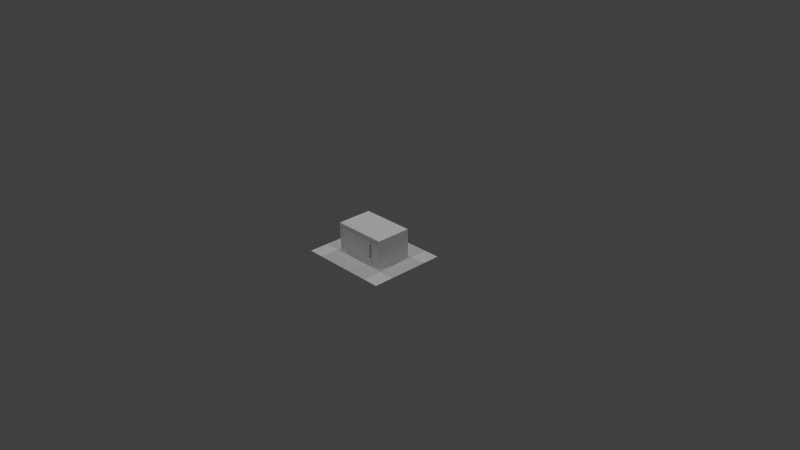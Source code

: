 # Source: microondas.blend  (saved by Blender 2.70.0; exported with 4.5.12 LTS)
import bpy
from mathutils import Matrix  # noqa: F401  (used for matrix-valued properties, if any)

bpy.ops.wm.read_factory_settings(use_empty=True)
scene = bpy.context.scene
scene.name = 'Scene'

# ---- collections
col_collection_1 = bpy.data.collections.new('Collection 1'); scene.collection.children.link(col_collection_1)

# ---- materials (node trees are filled in below, after node groups)
mat_diffuse_003 = bpy.data.materials.new('DIFFUSE.003')
mat_diffuse_003.alpha_threshold = 0.0
mat_diffuse_003.use_transparent_shadow = False
mat_diffuse_003.specular_color = (0.1, 0.1, 0.1)
mat_diffuse_003.roughness = 0.5
mat_diffuse_003.line_color = (0.0, 0.0, 0.0, 1.0)
mat_diffuse_002 = bpy.data.materials.new('DIFFUSE.002')
mat_diffuse_002.alpha_threshold = 0.0
mat_diffuse_002.use_transparent_shadow = False
mat_diffuse_002.specular_color = (0.1, 0.1, 0.1)
mat_diffuse_002.roughness = 0.5
mat_diffuse_002.line_color = (0.0, 0.0, 0.0, 1.0)
mat_diffuse_001 = bpy.data.materials.new('DIFFUSE.001')
mat_diffuse_001.alpha_threshold = 0.0
mat_diffuse_001.use_transparent_shadow = False
mat_diffuse_001.specular_color = (0.1, 0.1, 0.1)
mat_diffuse_001.roughness = 0.5
mat_diffuse_001.line_color = (0.0, 0.0, 0.0, 1.0)
mat_diffuse = bpy.data.materials.new('DIFFUSE')
mat_diffuse.alpha_threshold = 0.0
mat_diffuse.use_transparent_shadow = False
mat_diffuse.specular_color = (0.1, 0.1, 0.1)
mat_diffuse.roughness = 0.5
mat_diffuse.line_color = (0.0, 0.0, 0.0, 1.0)

# ---- material node trees

# ---- world
world_world = bpy.data.worlds.new('World'); scene.world = world_world
world_world.color = (0.05088, 0.05088, 0.05088)
world_world.use_sun_shadow = False
world_world.sun_shadow_jitter_overblur = 0.0
world_world.cycles.sampling_method = 'NONE'
world_world.cycles.sample_map_resolution = 256
world_world.light_settings.ao_factor = 1.75

# ---- cameras
cam_camera = bpy.data.cameras.new('Camera')
cam_camera.clip_end = 100.0
cam_camera.lens = 35.0
cam_camera.sensor_width = 32.0
cam_camera.sensor_height = 18.0
cam_camera.ortho_scale = 7.314
cam_camera.dof.focus_distance = 0.0
cam_camera.dof.aperture_fstop = 128.0

# ---- lights
light_lamp_003 = bpy.data.lights.new('Lamp.003', 'POINT')
light_lamp_003.transmission_factor = 0.0
light_lamp_003.cutoff_distance = 30.0
light_lamp_003.energy = 100.0
light_lamp_003.shadow_buffer_clip_start = 1.001
light_lamp_003.shadow_soft_size = 0.1
light_lamp_003.shadow_maximum_resolution = 0.006
light_lamp_003.use_absolute_resolution = True
light_lamp_003.cycles.use_multiple_importance_sampling = False
light_lamp_002 = bpy.data.lights.new('Lamp.002', 'POINT')
light_lamp_002.transmission_factor = 0.0
light_lamp_002.cutoff_distance = 30.0
light_lamp_002.energy = 100.0
light_lamp_002.shadow_buffer_clip_start = 1.001
light_lamp_002.shadow_soft_size = 0.1
light_lamp_002.shadow_maximum_resolution = 0.006
light_lamp_002.use_absolute_resolution = True
light_lamp_002.cycles.use_multiple_importance_sampling = False
light_lamp_001 = bpy.data.lights.new('Lamp.001', 'POINT')
light_lamp_001.transmission_factor = 0.0
light_lamp_001.cutoff_distance = 30.0
light_lamp_001.energy = 100.0
light_lamp_001.shadow_buffer_clip_start = 1.001
light_lamp_001.shadow_soft_size = 0.1
light_lamp_001.shadow_maximum_resolution = 0.006
light_lamp_001.use_absolute_resolution = True
light_lamp_001.cycles.use_multiple_importance_sampling = False
light_lamp = bpy.data.lights.new('Lamp', 'POINT')
light_lamp.transmission_factor = 0.0
light_lamp.cutoff_distance = 30.0
light_lamp.energy = 100.0
light_lamp.shadow_buffer_clip_start = 1.001
light_lamp.shadow_soft_size = 0.1
light_lamp.shadow_maximum_resolution = 0.006
light_lamp.use_absolute_resolution = True
light_lamp.cycles.use_multiple_importance_sampling = False

# ---- meshes
me_s4studio_mesh_3 = bpy.data.meshes.new('s4studio_mesh_3')
me_s4studio_mesh_3.from_pydata([], [], [])
_uv = me_s4studio_mesh_3.uv_layers.new(name='uv_0')
_uv.uv.foreach_set('vector', [])
me_s4studio_mesh_3.materials.append(mat_diffuse_003)
me_s4studio_mesh_3.use_remesh_preserve_volume = False
me_s4studio_mesh_3.use_remesh_preserve_attributes = False
me_s4studio_mesh_3.use_mirror_vertex_groups = False
me_s4studio_mesh_3.update()
me_s4studio_mesh_2 = bpy.data.meshes.new('s4studio_mesh_2')
me_s4studio_mesh_2.from_pydata([(-0.3029, -0.2112, 0.3139), (0.1311, -0.2112, 0.3139), (0.1311, -0.2112, 0.09192), (-0.3029, -0.2112, 0.09192), (-0.3029, -0.1989, 0.09192), (0.1311, -0.1989, 0.09192), (0.1311, -0.1989, 0.3139), (-0.3029, -0.1989, 0.3139)], [], [(1, 0, 3), (1, 3, 2), (5, 4, 7), (5, 7, 6)])
me_s4studio_mesh_2.polygons.foreach_set('use_smooth', [True] * 4)
_uv = me_s4studio_mesh_2.uv_layers.new(name='uv_0')
_uv.uv.foreach_set('vector', [0.9168, 0.1901, 0.7064, 0.1901, 0.7064, 0.08244, 0.9168, 0.1901, 0.7064, 0.08244, 0.9168, 0.08244, 0.9168, 0.08244, 0.7064, 0.08244, 0.7064, 0.1901, 0.9168, 0.08244, 0.7064, 0.1901, 0.9168, 0.1901])
_uv.active_render = True
_uv = me_s4studio_mesh_2.uv_layers.new(name='uv_1')
_uv.uv.foreach_set('vector', [0.9168, 0.1901, 0.7064, 0.1901, 0.7064, 0.08244, 0.9168, 0.1901, 0.7064, 0.08244, 0.9168, 0.08244, 0.9168, 0.08244, 0.7064, 0.08244, 0.7064, 0.1901, 0.9168, 0.08244, 0.7064, 0.1901, 0.9168, 0.1901])
me_s4studio_mesh_2.materials.append(mat_diffuse_002)
me_s4studio_mesh_2.use_remesh_preserve_volume = False
me_s4studio_mesh_2.use_remesh_preserve_attributes = False
me_s4studio_mesh_2.use_mirror_vertex_groups = False
me_s4studio_mesh_2.update()
me_s4studio_mesh_1 = bpy.data.meshes.new('s4studio_mesh_1')
me_s4studio_mesh_1.from_pydata([(0.1586, -0.2186, 0.3124), (0.1913, -0.2197, 0.06638), (0.1913, -0.2398, 0.2894), (0.1913, -0.2325, 0.2865), (0.1586, -0.2112, 0.06638), (0.1586, -0.2197, 0.06638), (0.1913, -0.2398, 0.2894), (-0.3481, -0.2332, 0.3639), (-0.3029, -0.2112, 0.09192), (-0.3481, -0.2332, 0.0419), (-0.3481, -0.2332, 0.0419), (-0.3481, -0.2112, 0.0419), (0.2156, -0.2332, 0.3639), (-0.3481, -0.2112, 0.3639), (0.2156, -0.2332, 0.4035), (0.2156, -0.2332, 0.00235), (0.2156, -0.2112, 0.0419), (0.2156, -0.2332, 0.0419), (0.2156, -0.2112, 0.3639), (0.2156, -0.2332, 0.3639), (-0.3481, -0.2112, 0.3639), (-0.3481, -0.2332, 0.3639), (0.2156, -0.2332, 0.3639), (0.2156, -0.2332, 0.4035), (-0.3481, -0.2332, 0.3639), (-0.3711, -0.2332, 0.4035), (-0.3711, -0.2332, 0.4035), (0.2156, -0.2332, 0.4035), (-0.3711, -0.1989, 0.4035), (0.2156, -0.1989, 0.4035), (-0.3711, -0.1989, 0.00235), (0.2156, -0.1989, 0.00235), (-0.3711, -0.2332, 0.00235), (0.2156, -0.2332, 0.00235), (0.2156, -0.2332, 0.0419), (0.2156, -0.2112, 0.0419), (-0.3481, -0.2332, 0.0419), (-0.3481, -0.2112, 0.0419), (-0.3711, -0.1989, 0.4035), (-0.3711, -0.1989, 0.00235), (-0.3029, -0.1989, 0.3139), (-0.3711, -0.2332, 0.00235), (-0.3711, -0.2332, 0.4035), (-0.3711, -0.1989, 0.4035), (0.1311, -0.2112, 0.09192), (0.1311, -0.1989, 0.3139), (0.1913, -0.2112, 0.06638), (0.1913, -0.2112, 0.06638), (0.1913, -0.2197, 0.06638), (0.1913, -0.2186, 0.102), (0.1913, -0.2112, 0.1049), (0.1586, -0.2398, 0.2894), (0.1913, -0.2398, 0.125), (0.1586, -0.2112, 0.3095), (0.1586, -0.2112, 0.06638), (-0.3029, -0.1989, 0.09192), (0.1586, -0.2398, 0.125), (0.1586, -0.2325, 0.2865), (0.1913, -0.2197, 0.06638), (0.1586, -0.2197, 0.06638), (0.1586, -0.2325, 0.1279), (0.1913, -0.2325, 0.1279), (0.1586, -0.2112, 0.1049), (0.1586, -0.2197, 0.3463), (0.1586, -0.2186, 0.102), (0.1586, -0.2186, 0.3124), (0.1311, -0.1989, 0.09192), (0.1586, -0.2398, 0.125), (0.1913, -0.2398, 0.2894), (0.1586, -0.2186, 0.102), (0.2156, -0.2112, 0.3639), (0.2156, -0.2112, 0.0419), (-0.3711, -0.2332, 0.00235), (0.1586, -0.2197, 0.3463), (-0.3029, -0.1989, 0.09192), (0.1586, -0.2112, 0.3463), (0.1913, -0.2197, 0.3463), (0.1913, -0.2112, 0.3463), (-0.3029, -0.2112, 0.3139), (0.1586, -0.2112, 0.3463), (-0.3029, -0.1989, 0.3139), (0.1311, -0.2112, 0.3139), (-0.3029, -0.1989, 0.3139), (-0.3029, -0.2112, 0.09192), (-0.3029, -0.2112, 0.3139), (0.1311, -0.1989, 0.3139), (0.1311, -0.2112, 0.09192), (0.1311, -0.1989, 0.3139), (0.1311, -0.1989, 0.09192), (0.1913, -0.2197, 0.3463), (0.1913, -0.2112, 0.3095), (0.1913, -0.2112, 0.3463), (0.1586, -0.2398, 0.125), (0.1586, -0.2186, 0.3124), (0.1913, -0.2197, 0.3463), (0.1311, -0.2112, 0.3139), (0.1913, -0.2186, 0.3124), (0.1913, -0.2186, 0.3124), (0.1586, -0.2398, 0.2894), (0.1586, -0.2197, 0.3463), (0.1913, -0.2186, 0.102), (0.1586, -0.2197, 0.06638), (0.1586, -0.2398, 0.2894), (0.1913, -0.2398, 0.125), (0.1913, -0.2186, 0.102), (0.1913, -0.2398, 0.125), (0.1586, -0.2186, 0.102), (0.2156, -0.1989, 0.4035), (0.2156, -0.2112, 0.3639), (0.2156, -0.1989, 0.00235), (0.1311, -0.2112, 0.09192), (0.1311, -0.2112, 0.3139), (-0.3481, -0.2112, 0.3639), (-0.3029, -0.2112, 0.3139), (-0.3029, -0.2112, 0.09192), (0.2156, -0.1989, 0.00235), (0.2156, -0.1989, 0.4035), (-0.3481, -0.2112, 0.0419), (0.2156, -0.2332, 0.00235), (0.1311, -0.1989, 0.09192), (-0.3711, -0.1989, 0.00235), (-0.3029, -0.1989, 0.09192), (0.2156, -0.2332, 0.0419), (0.1913, -0.2186, 0.3124), (-0.2714, 0.1913, 0.03043), (0.1219, 0.1913, 0.03043), (0.1219, -0.1716, 0.03043), (-0.2714, -0.1716, 0.03043), (-0.3233, 0.2042, 0.3633), (-0.3073, -0.1957, 0.3733), (0.1562, -0.1957, 0.3733), (0.1562, 0.2042, 0.02835), (0.181, 0.2042, 0.04346), (0.181, -0.1957, 0.04346), (0.1716, 0.2042, 0.03229), (0.1562, 0.2126, 0.04346), (0.181, 0.2042, 0.04346), (0.181, 0.2042, 0.3483), (-0.3322, 0.2042, 0.3483), (-0.3322, -0.1957, 0.3483), (0.1716, 0.2042, 0.03229), (-0.3322, 0.2042, 0.04346), (0.181, -0.1957, 0.3483), (0.181, 0.2042, 0.3483), (0.1721, 0.2042, 0.3633), (-0.3227, 0.2042, 0.03229), (0.1716, -0.1957, 0.03229), (-0.3073, 0.2126, 0.04346), (-0.3322, 0.2042, 0.3483), (-0.3711, -0.1957, 0.4035), (0.1721, -0.1957, 0.3633), (-0.3711, 0.2535, 0.4035), (-0.3227, -0.1957, 0.03229), (0.1716, -0.1957, 0.03229), (-0.3227, 0.2042, 0.03229), (0.1562, -0.1957, 0.02835), (-0.3073, -0.1957, 0.02835), (0.1716, 0.2042, 0.03229), (-0.3322, -0.1957, 0.04346), (-0.3073, 0.2126, 0.3483), (0.3729, 0.2535, 0.00235), (-0.3322, 0.2042, 0.04346), (0.3729, -0.1957, 0.4035), (0.1562, 0.2042, 0.02835), (-0.3073, 0.2042, 0.02835), (0.2196, -0.2332, 0.0419), (0.3509, -0.2332, 0.0419), (0.3729, 0.2535, 0.4035), (-0.3233, -0.1957, 0.3633), (0.351, -0.2112, 0.3639), (0.3509, -0.2112, 0.0419), (-0.3073, -0.1957, 0.02835), (-0.3227, -0.1957, 0.03229), (-0.3233, 0.2042, 0.3633), (0.351, -0.2112, 0.3639), (0.3729, -0.2332, 0.00235), (0.1721, 0.2042, 0.3633), (0.1721, -0.1957, 0.3633), (-0.3233, -0.1957, 0.3633), (0.3729, -0.2332, 0.4035), (0.3729, -0.1957, 0.00235), (0.2196, -0.2332, 0.3639), (0.2196, -0.2112, 0.3639), (0.351, -0.2332, 0.3639), (0.351, -0.2112, 0.3639), (0.2196, -0.2332, 0.4035), (0.2196, -0.2112, 0.3639), (0.2196, -0.2332, 0.3639), (0.2196, -0.1957, 0.4035), (0.2196, -0.2332, 0.0419), (0.2196, -0.2332, 0.00235), (0.2196, -0.1957, 0.00235), (0.2196, -0.2112, 0.0419), (-0.3073, -0.1957, 0.3733), (0.2196, -0.2112, 0.0419), (0.181, -0.1957, 0.3483), (0.2196, -0.1957, 0.4035), (0.2196, -0.1957, 0.00235), (0.181, -0.1957, 0.04346), (0.1721, -0.1957, 0.3633), (-0.3227, 0.2042, 0.03229), (-0.3227, -0.1957, 0.03229), (-0.3233, -0.1957, 0.3633), (0.2196, -0.2332, 0.0419), (0.2196, -0.2332, 0.00235), (0.3729, -0.1957, 0.00235), (0.3729, -0.2332, 0.00235), (-0.3711, -0.1957, 0.4035), (-0.3711, -0.1957, 0.00235), (-0.3322, -0.1957, 0.3483), (-0.3322, -0.1957, 0.04346), (0.2196, -0.2332, 0.4035), (0.3729, -0.2332, 0.4035), (-0.3073, 0.2042, 0.02835), (-0.3233, 0.2042, 0.3633), (0.1562, 0.2042, 0.3733), (0.3509, -0.2112, 0.0419), (0.3509, -0.2112, 0.0419), (0.351, -0.2332, 0.3639), (0.3509, -0.2332, 0.0419), (0.2196, -0.2112, 0.0419), (-0.3073, 0.2042, 0.3733), (0.3729, -0.2332, 0.00235), (0.3509, -0.2332, 0.0419), (0.351, -0.2332, 0.3639), (0.3729, -0.2332, 0.4035), (0.2196, -0.2332, 0.4035), (0.1562, 0.2126, 0.3483), (0.1721, 0.2042, 0.3633), (-0.3711, 0.2535, 0.00235), (0.3729, 0.2535, 0.4035), (0.2196, -0.2112, 0.3639), (0.1562, -0.1957, 0.3733), (-0.3711, -0.1957, 0.00235), (-0.3711, -0.1957, 0.4035), (-0.3711, 0.2535, 0.00235), (-0.3711, 0.2535, 0.4035), (0.3729, 0.2535, 0.00235), (0.1562, -0.1957, 0.02835), (0.1716, -0.1957, 0.03229), (-0.3711, 0.2535, 0.4035), (-0.3711, -0.1957, 0.00235), (-0.3711, 0.2535, 0.00235), (0.3729, 0.2535, 0.4035), (0.2196, -0.1957, 0.4035), (0.3729, -0.1957, 0.4035), (0.3729, 0.2535, 0.00235), (0.2196, -0.2332, 0.3639), (0.2196, -0.2332, 0.00235), (0.2196, -0.1957, 0.00235), (-0.3073, 0.2042, 0.3733), (0.1562, 0.2042, 0.3733)], [], [(118, 122, 9), (118, 9, 72), (25, 72, 9), (25, 9, 24), (23, 25, 24), (23, 24, 22), (13, 7, 10), (13, 10, 11), (44, 55, 8), (44, 66, 55), (14, 12, 108), (14, 108, 107), (108, 109, 107), (108, 16, 109), (15, 109, 16), (15, 16, 17), (19, 20, 18), (19, 21, 20), (27, 28, 26), (27, 29, 28), (31, 32, 30), (31, 33, 32), (35, 36, 34), (35, 37, 36), (42, 39, 41), (42, 38, 39), (46, 59, 54), (46, 48, 59), (49, 58, 47), (49, 47, 50), (61, 49, 50), (61, 52, 49), (3, 52, 61), (3, 6, 52), (123, 6, 3), (123, 3, 90), (91, 123, 90), (91, 89, 123), (4, 5, 64), (4, 64, 62), (64, 60, 62), (64, 56, 60), (60, 56, 51), (60, 51, 57), (57, 51, 65), (57, 65, 53), (65, 75, 53), (65, 63, 75), (79, 73, 76), (79, 76, 77), (80, 83, 74), (80, 78, 83), (84, 87, 81), (84, 82, 87), (88, 95, 85), (88, 86, 95), (96, 99, 93), (96, 94, 99), (2, 0, 98), (2, 97, 0), (1, 69, 101), (1, 100, 69), (105, 102, 67), (105, 68, 102), (104, 92, 106), (104, 103, 92), (70, 110, 71), (70, 111, 110), (112, 111, 70), (112, 113, 111), (117, 113, 112), (117, 114, 113), (110, 114, 117), (110, 117, 71), (115, 45, 116), (115, 119, 45), (120, 119, 115), (120, 121, 119), (43, 121, 120), (43, 40, 121), (45, 40, 43), (45, 43, 116), (125, 124, 127), (125, 127, 126), (215, 176, 177), (215, 177, 130), (221, 215, 130), (221, 130, 129), (128, 221, 129), (128, 129, 202), (148, 173, 178), (148, 178, 139), (158, 148, 139), (158, 141, 148), (141, 158, 201), (141, 201, 200), (154, 152, 156), (154, 156, 164), (163, 164, 156), (163, 156, 155), (153, 163, 155), (153, 157, 163), (162, 179, 175), (162, 175, 180), (167, 162, 180), (167, 180, 160), (216, 231, 194), (216, 174, 231), (212, 244, 211), (212, 245, 244), (244, 245, 243), (244, 243, 151), (244, 151, 149), (144, 142, 199), (144, 143, 142), (133, 142, 143), (133, 143, 132), (133, 132, 140), (133, 140, 146), (218, 169, 217), (218, 217, 219), (181, 184, 183), (181, 182, 184), (186, 187, 185), (186, 185, 188), (191, 186, 188), (191, 192, 186), (190, 192, 191), (190, 189, 192), (166, 170, 220), (166, 220, 165), (234, 235, 233), (234, 236, 235), (249, 241, 242), (249, 242, 237), (249, 237, 205), (206, 249, 205), (206, 204, 249), (226, 247, 224), (226, 224, 225), (225, 224, 223), (225, 223, 222), (223, 248, 222), (223, 203, 248), (229, 230, 246), (229, 240, 230), (214, 138, 159), (214, 159, 250), (227, 250, 159), (227, 251, 250), (228, 251, 227), (228, 227, 137), (227, 136, 137), (161, 159, 138), (161, 147, 159), (159, 147, 135), (159, 135, 227), (227, 135, 136), (134, 136, 135), (134, 135, 131), (135, 213, 131), (135, 147, 213), (145, 213, 147), (161, 145, 147), (168, 207, 209), (168, 193, 207), (193, 196, 207), (193, 232, 196), (232, 150, 196), (195, 196, 150), (197, 196, 195), (197, 195, 198), (239, 197, 198), (197, 239, 238), (197, 238, 171), (197, 171, 208), (208, 171, 172), (210, 208, 172), (209, 208, 210), (209, 207, 208)])
me_s4studio_mesh_1.polygons.foreach_set('use_smooth', [True] * 180)
_uv = me_s4studio_mesh_1.uv_layers.new(name='uv_0')
_uv.uv.foreach_set('vector', [0.6702, 0.2371, 0.6702, 0.2174, 0.9507, 0.2174, 0.6702, 0.2371, 0.9507, 0.2174, 0.9622, 0.2371, 0.9622, 0.03755, 0.9622, 0.2371, 0.9507, 0.2174, 0.9622, 0.03755, 0.9507, 0.2174, 0.9507, 0.05721, 0.6702, 0.03755, 0.9622, 0.03755, 0.9507, 0.05721, 0.6702, 0.03755, 0.9507, 0.05721, 0.6702, 0.05721, 0.9713, 0.2868, 0.9821, 0.2868, 0.9821, 0.4448, 0.9713, 0.2868, 0.9821, 0.4448, 0.9713, 0.4448, 0.02698, 0.1032, 0.2401, 0.0971, 0.2401, 0.1032, 0.02698, 0.1032, 0.02698, 0.0971, 0.2401, 0.0971, 0.2221, 0.04792, 0.2026, 0.04792, 0.2026, 0.03713, 0.2221, 0.04792, 0.2026, 0.03713, 0.2221, 0.03107, 0.2026, 0.03713, 0.02515, 0.03107, 0.2221, 0.03107, 0.2026, 0.03713, 0.04457, 0.03713, 0.02515, 0.03107, 0.02515, 0.04792, 0.02515, 0.03107, 0.04457, 0.03713, 0.02515, 0.04792, 0.04457, 0.03713, 0.04457, 0.04792, 0.6946, 0.276, 0.9713, 0.2868, 0.6946, 0.2868, 0.6946, 0.276, 0.9713, 0.276, 0.9713, 0.2868, 0.6702, 0.03755, 0.9622, 0.02043, 0.9622, 0.03755, 0.6702, 0.03755, 0.6702, 0.02043, 0.9622, 0.02043, 0.6702, 0.2542, 0.9622, 0.2371, 0.9622, 0.2542, 0.6702, 0.2542, 0.6702, 0.2371, 0.9622, 0.2371, 0.6946, 0.4448, 0.9713, 0.4556, 0.6946, 0.4556, 0.6946, 0.4448, 0.9713, 0.4448, 0.9713, 0.4556, 0.9622, 0.03755, 0.9792, 0.2371, 0.9622, 0.2371, 0.9622, 0.03755, 0.9792, 0.03755, 0.9792, 0.2371, 0.9217, 0.3479, 0.9171, 0.3299, 0.9217, 0.3299, 0.9217, 0.3479, 0.9171, 0.3479, 0.9171, 0.3299, 0.8976, 0.3741, 0.9171, 0.3735, 0.9171, 0.3782, 0.8976, 0.3741, 0.9171, 0.3782, 0.896, 0.3782, 0.8834, 0.3665, 0.8976, 0.3741, 0.896, 0.3782, 0.8834, 0.3665, 0.885, 0.3625, 0.8976, 0.3741, 0.7963, 0.3665, 0.885, 0.3625, 0.8834, 0.3665, 0.7963, 0.3665, 0.7948, 0.3625, 0.885, 0.3625, 0.7821, 0.3741, 0.7948, 0.3625, 0.7963, 0.3665, 0.7821, 0.3741, 0.7963, 0.3665, 0.7837, 0.3782, 0.7636, 0.3782, 0.7821, 0.3741, 0.7837, 0.3782, 0.7636, 0.3782, 0.7636, 0.3735, 0.7821, 0.3741, 0.9171, 0.3899, 0.9171, 0.3946, 0.8976, 0.394, 0.9171, 0.3899, 0.8976, 0.394, 0.896, 0.3899, 0.8976, 0.394, 0.8834, 0.4016, 0.896, 0.3899, 0.8976, 0.394, 0.885, 0.4056, 0.8834, 0.4016, 0.8834, 0.4016, 0.885, 0.4056, 0.7948, 0.4056, 0.8834, 0.4016, 0.7948, 0.4056, 0.7963, 0.4016, 0.7963, 0.4016, 0.7948, 0.4056, 0.7821, 0.394, 0.7963, 0.4016, 0.7821, 0.394, 0.7837, 0.3899, 0.7821, 0.394, 0.7636, 0.3899, 0.7837, 0.3899, 0.7821, 0.394, 0.7636, 0.3946, 0.7636, 0.3899, 0.7589, 0.3299, 0.7636, 0.3299, 0.7636, 0.3479, 0.7589, 0.3299, 0.7636, 0.3479, 0.7589, 0.3479, 0.1369, 0.06827, 0.02793, 0.07474, 0.02793, 0.06827, 0.1369, 0.06827, 0.1369, 0.07474, 0.02793, 0.07474, 0.2401, 0.127, 0.02698, 0.1331, 0.02698, 0.127, 0.2401, 0.127, 0.2401, 0.1331, 0.02698, 0.1331, 0.02793, 0.07474, 0.1369, 0.06827, 0.1369, 0.07474, 0.02793, 0.07474, 0.02793, 0.06827, 0.1369, 0.06827, 0.7821, 0.3479, 0.7636, 0.3299, 0.7821, 0.3299, 0.7821, 0.3479, 0.7636, 0.3479, 0.7636, 0.3299, 0.7948, 0.3479, 0.7821, 0.3299, 0.7948, 0.3299, 0.7948, 0.3479, 0.7821, 0.3479, 0.7821, 0.3299, 0.9171, 0.3479, 0.8976, 0.3299, 0.9171, 0.3299, 0.9171, 0.3479, 0.8976, 0.3479, 0.8976, 0.3299, 0.885, 0.3479, 0.7948, 0.3299, 0.885, 0.3299, 0.885, 0.3479, 0.7948, 0.3479, 0.7948, 0.3299, 0.8976, 0.3479, 0.885, 0.3299, 0.8976, 0.3299, 0.8976, 0.3479, 0.885, 0.3479, 0.885, 0.3299, 0.6946, 0.2868, 0.7361, 0.4203, 0.6946, 0.4448, 0.6946, 0.2868, 0.7361, 0.3113, 0.7361, 0.4203, 0.9713, 0.2868, 0.7361, 0.3113, 0.6946, 0.2868, 0.9713, 0.2868, 0.9491, 0.3113, 0.7361, 0.3113, 0.9713, 0.4448, 0.9491, 0.3113, 0.9713, 0.2868, 0.9713, 0.4448, 0.9491, 0.4203, 0.9491, 0.3113, 0.7361, 0.4203, 0.9491, 0.4203, 0.9713, 0.4448, 0.7361, 0.4203, 0.9713, 0.4448, 0.6946, 0.4448, 0.3616, 0.04858, 0.403, 0.2015, 0.3616, 0.2455, 0.3616, 0.04858, 0.403, 0.09255, 0.403, 0.2015, 0.6496, 0.04858, 0.403, 0.09255, 0.3616, 0.04858, 0.6496, 0.04858, 0.6161, 0.09255, 0.403, 0.09255, 0.6496, 0.2455, 0.6161, 0.09255, 0.6496, 0.04858, 0.6496, 0.2455, 0.6161, 0.2015, 0.6161, 0.09255, 0.403, 0.2015, 0.6161, 0.2015, 0.6496, 0.2455, 0.403, 0.2015, 0.6496, 0.2455, 0.3616, 0.2455, 0.6704, 0.4857, 0.4847, 0.4857, 0.4847, 0.285, 0.6704, 0.4857, 0.4847, 0.285, 0.6704, 0.285, 0.7606, 0.7761, 0.7559, 0.776, 0.7535, 0.6385, 0.7606, 0.7761, 0.7535, 0.6385, 0.76, 0.6385, 0.9191, 0.7761, 0.7606, 0.7761, 0.76, 0.6385, 0.9191, 0.7761, 0.76, 0.6385, 0.9197, 0.6385, 0.9238, 0.776, 0.9191, 0.7761, 0.9197, 0.6385, 0.9238, 0.776, 0.9197, 0.6385, 0.9262, 0.6385, 0.4892, 0.9695, 0.4891, 0.9755, 0.2888, 0.9792, 0.4892, 0.9695, 0.2888, 0.9792, 0.2888, 0.9705, 0.2889, 0.8182, 0.4892, 0.9695, 0.2888, 0.9705, 0.2889, 0.8182, 0.4891, 0.8194, 0.4892, 0.9695, 0.4891, 0.8194, 0.2889, 0.8182, 0.2888, 0.8115, 0.4891, 0.8194, 0.2888, 0.8115, 0.4891, 0.8149, 0.6971, 0.7706, 0.4977, 0.7744, 0.4977, 0.7656, 0.6971, 0.7706, 0.4977, 0.7656, 0.6971, 0.7644, 0.6971, 0.536, 0.6971, 0.7644, 0.4977, 0.7656, 0.6971, 0.536, 0.4977, 0.7656, 0.4977, 0.5347, 0.4977, 0.526, 0.6971, 0.536, 0.4977, 0.5347, 0.4977, 0.526, 0.6971, 0.5298, 0.6971, 0.536, 0.04376, 0.9839, 0.02503, 0.9839, 0.02503, 0.7835, 0.04376, 0.9839, 0.02503, 0.7835, 0.04376, 0.7835, 0.2681, 0.9839, 0.04376, 0.9839, 0.04376, 0.7835, 0.2681, 0.9839, 0.04376, 0.7835, 0.2681, 0.7835, 0.09984, 0.2501, 0.2606, 0.3157, 0.09984, 0.3157, 0.09984, 0.2501, 0.2606, 0.2501, 0.2606, 0.3157, 0.01849, 0.3958, 0.03753, 0.4724, 0.01849, 0.4724, 0.01849, 0.3958, 0.03753, 0.3958, 0.03753, 0.4724, 0.03753, 0.4724, 0.03753, 0.3958, 0.2616, 0.3958, 0.03753, 0.4724, 0.2616, 0.3958, 0.2616, 0.7674, 0.03753, 0.4724, 0.2616, 0.7674, 0.03723, 0.7674, 0.4891, 0.9755, 0.2888, 0.9705, 0.2888, 0.9792, 0.4891, 0.9755, 0.4892, 0.9695, 0.2888, 0.9705, 0.2889, 0.8182, 0.2888, 0.9705, 0.4892, 0.9695, 0.2889, 0.8182, 0.4892, 0.9695, 0.4891, 0.8194, 0.2889, 0.8182, 0.4891, 0.8194, 0.4891, 0.8149, 0.2889, 0.8182, 0.4891, 0.8149, 0.2888, 0.8115, 0.2979, 0.2211, 0.2979, 0.2321, 0.1371, 0.2321, 0.2979, 0.2211, 0.1371, 0.2321, 0.1371, 0.2211, 0.2163, 0.1964, 0.1507, 0.2074, 0.1507, 0.1965, 0.2163, 0.1964, 0.2163, 0.2074, 0.1507, 0.2074, 0.0321, 0.1862, 0.02113, 0.1862, 0.02113, 0.1664, 0.0321, 0.1862, 0.02113, 0.1664, 0.03983, 0.1664, 0.03983, 0.3667, 0.0321, 0.1862, 0.03983, 0.1664, 0.03983, 0.3667, 0.0321, 0.347, 0.0321, 0.1862, 0.02113, 0.3667, 0.0321, 0.347, 0.03983, 0.3667, 0.02113, 0.3667, 0.02113, 0.347, 0.0321, 0.347, 0.1371, 0.2211, 0.1371, 0.2321, 0.07148, 0.232, 0.1371, 0.2211, 0.07148, 0.232, 0.07148, 0.2211, 0.04376, 0.9839, 0.2681, 0.7835, 0.04376, 0.7835, 0.04376, 0.9839, 0.2681, 0.9839, 0.2681, 0.7835, 0.9427, 0.96, 0.7917, 0.96, 0.7917, 0.8451, 0.9427, 0.96, 0.7917, 0.8451, 0.9819, 0.8451, 0.9427, 0.96, 0.9819, 0.8451, 0.9819, 0.96, 0.9819, 0.9695, 0.9427, 0.96, 0.9819, 0.96, 0.9819, 0.9695, 0.9427, 0.9695, 0.9427, 0.96, 0.0687, 0.2554, 0.09085, 0.2554, 0.09085, 0.3289, 0.0687, 0.2554, 0.09085, 0.3289, 0.0687, 0.3412, 0.0687, 0.3412, 0.09085, 0.3289, 0.271, 0.3289, 0.0687, 0.3412, 0.271, 0.3289, 0.2931, 0.3411, 0.271, 0.3289, 0.2931, 0.2554, 0.2931, 0.3411, 0.271, 0.3289, 0.271, 0.2554, 0.2931, 0.2554, 0.4619, 0.7674, 0.2616, 0.3958, 0.4619, 0.3958, 0.4619, 0.7674, 0.2616, 0.7674, 0.2616, 0.3958, 0.5282, 0.9754, 0.5243, 0.9695, 0.5345, 0.9695, 0.5282, 0.9754, 0.5345, 0.9695, 0.5347, 0.9798, 0.7571, 0.9695, 0.5347, 0.9798, 0.5345, 0.9695, 0.7571, 0.9695, 0.757, 0.9797, 0.5347, 0.9798, 0.7634, 0.9754, 0.757, 0.9797, 0.7571, 0.9695, 0.7634, 0.9754, 0.7571, 0.9695, 0.7673, 0.9694, 0.7571, 0.9695, 0.7664, 0.8239, 0.7673, 0.9694, 0.5253, 0.8238, 0.5345, 0.9695, 0.5243, 0.9695, 0.5253, 0.8238, 0.5349, 0.8235, 0.5345, 0.9695, 0.5345, 0.9695, 0.5349, 0.8235, 0.7568, 0.8236, 0.5345, 0.9695, 0.7568, 0.8236, 0.7571, 0.9695, 0.7571, 0.9695, 0.7568, 0.8236, 0.7664, 0.8239, 0.7632, 0.8193, 0.7664, 0.8239, 0.7568, 0.8236, 0.7632, 0.8193, 0.7568, 0.8236, 0.7564, 0.8182, 0.7568, 0.8236, 0.5353, 0.8181, 0.7564, 0.8182, 0.7568, 0.8236, 0.5349, 0.8235, 0.5353, 0.8181, 0.5285, 0.8192, 0.5353, 0.8181, 0.5349, 0.8235, 0.5253, 0.8238, 0.5285, 0.8192, 0.5349, 0.8235, 0.311, 0.1865, 0.3349, 0.1664, 0.3154, 0.1939, 0.311, 0.1865, 0.303, 0.1814, 0.3349, 0.1664, 0.303, 0.1814, 0.03983, 0.1664, 0.3349, 0.1664, 0.303, 0.1814, 0.07151, 0.1814, 0.03983, 0.1664, 0.07151, 0.1814, 0.06354, 0.1865, 0.03983, 0.1664, 0.05911, 0.1939, 0.03983, 0.1664, 0.06354, 0.1865, 0.03983, 0.3667, 0.03983, 0.1664, 0.05911, 0.1939, 0.03983, 0.3667, 0.05911, 0.1939, 0.05875, 0.3461, 0.06381, 0.3518, 0.03983, 0.3667, 0.05875, 0.3461, 0.03983, 0.3667, 0.06381, 0.3518, 0.07154, 0.3544, 0.03983, 0.3667, 0.07154, 0.3544, 0.303, 0.3544, 0.03983, 0.3667, 0.303, 0.3544, 0.3349, 0.3667, 0.3349, 0.3667, 0.303, 0.3544, 0.3107, 0.3518, 0.3158, 0.3461, 0.3349, 0.3667, 0.3107, 0.3518, 0.3154, 0.1939, 0.3349, 0.3667, 0.3158, 0.3461, 0.3154, 0.1939, 0.3349, 0.1664, 0.3349, 0.3667])
_uv.active_render = True
_uv = me_s4studio_mesh_1.uv_layers.new(name='uv_1')
_uv.uv.foreach_set('vector', [0.6702, 0.2371, 0.6702, 0.2174, 0.9507, 0.2174, 0.6702, 0.2371, 0.9507, 0.2174, 0.9622, 0.2371, 0.9622, 0.03755, 0.9622, 0.2371, 0.9507, 0.2174, 0.9622, 0.03755, 0.9507, 0.2174, 0.9507, 0.05721, 0.6702, 0.03755, 0.9622, 0.03755, 0.9507, 0.05721, 0.6702, 0.03755, 0.9507, 0.05721, 0.6702, 0.05721, 0.9713, 0.2868, 0.9821, 0.2868, 0.9821, 0.4448, 0.9713, 0.2868, 0.9821, 0.4448, 0.9713, 0.4448, 0.02698, 0.1032, 0.2401, 0.0971, 0.2401, 0.1032, 0.02698, 0.1032, 0.02698, 0.0971, 0.2401, 0.0971, 0.2221, 0.04792, 0.2026, 0.04792, 0.2026, 0.03713, 0.2221, 0.04792, 0.2026, 0.03713, 0.2221, 0.03107, 0.2026, 0.03713, 0.02515, 0.03107, 0.2221, 0.03107, 0.2026, 0.03713, 0.04457, 0.03713, 0.02515, 0.03107, 0.02515, 0.04792, 0.02515, 0.03107, 0.04457, 0.03713, 0.02515, 0.04792, 0.04457, 0.03713, 0.04457, 0.04792, 0.6946, 0.276, 0.9713, 0.2868, 0.6946, 0.2868, 0.6946, 0.276, 0.9713, 0.276, 0.9713, 0.2868, 0.6702, 0.03755, 0.9622, 0.02043, 0.9622, 0.03755, 0.6702, 0.03755, 0.6702, 0.02043, 0.9622, 0.02043, 0.6702, 0.2542, 0.9622, 0.2371, 0.9622, 0.2542, 0.6702, 0.2542, 0.6702, 0.2371, 0.9622, 0.2371, 0.6946, 0.4448, 0.9713, 0.4556, 0.6946, 0.4556, 0.6946, 0.4448, 0.9713, 0.4448, 0.9713, 0.4556, 0.9622, 0.03755, 0.9792, 0.2371, 0.9622, 0.2371, 0.9622, 0.03755, 0.9792, 0.03755, 0.9792, 0.2371, 0.9217, 0.3479, 0.9171, 0.3299, 0.9217, 0.3299, 0.9217, 0.3479, 0.9171, 0.3479, 0.9171, 0.3299, 0.8976, 0.3741, 0.9171, 0.3735, 0.9171, 0.3782, 0.8976, 0.3741, 0.9171, 0.3782, 0.896, 0.3782, 0.8834, 0.3665, 0.8976, 0.3741, 0.896, 0.3782, 0.8834, 0.3665, 0.885, 0.3625, 0.8976, 0.3741, 0.7963, 0.3665, 0.885, 0.3625, 0.8834, 0.3665, 0.7963, 0.3665, 0.7948, 0.3625, 0.885, 0.3625, 0.7821, 0.3741, 0.7948, 0.3625, 0.7963, 0.3665, 0.7821, 0.3741, 0.7963, 0.3665, 0.7837, 0.3782, 0.7636, 0.3782, 0.7821, 0.3741, 0.7837, 0.3782, 0.7636, 0.3782, 0.7636, 0.3735, 0.7821, 0.3741, 0.9171, 0.3899, 0.9171, 0.3946, 0.8976, 0.394, 0.9171, 0.3899, 0.8976, 0.394, 0.896, 0.3899, 0.8976, 0.394, 0.8834, 0.4016, 0.896, 0.3899, 0.8976, 0.394, 0.885, 0.4056, 0.8834, 0.4016, 0.8834, 0.4016, 0.885, 0.4056, 0.7948, 0.4056, 0.8834, 0.4016, 0.7948, 0.4056, 0.7963, 0.4016, 0.7963, 0.4016, 0.7948, 0.4056, 0.7821, 0.394, 0.7963, 0.4016, 0.7821, 0.394, 0.7837, 0.3899, 0.7821, 0.394, 0.7636, 0.3899, 0.7837, 0.3899, 0.7821, 0.394, 0.7636, 0.3946, 0.7636, 0.3899, 0.7589, 0.3299, 0.7636, 0.3299, 0.7636, 0.3479, 0.7589, 0.3299, 0.7636, 0.3479, 0.7589, 0.3479, 0.1369, 0.06827, 0.02793, 0.07474, 0.02793, 0.06827, 0.1369, 0.06827, 0.1369, 0.07474, 0.02793, 0.07474, 0.2401, 0.127, 0.02698, 0.1331, 0.02698, 0.127, 0.2401, 0.127, 0.2401, 0.1331, 0.02698, 0.1331, 0.02793, 0.07474, 0.1369, 0.06827, 0.1369, 0.07474, 0.02793, 0.07474, 0.02793, 0.06827, 0.1369, 0.06827, 0.7821, 0.3479, 0.7636, 0.3299, 0.7821, 0.3299, 0.7821, 0.3479, 0.7636, 0.3479, 0.7636, 0.3299, 0.7948, 0.3479, 0.7821, 0.3299, 0.7948, 0.3299, 0.7948, 0.3479, 0.7821, 0.3479, 0.7821, 0.3299, 0.9171, 0.3479, 0.8976, 0.3299, 0.9171, 0.3299, 0.9171, 0.3479, 0.8976, 0.3479, 0.8976, 0.3299, 0.885, 0.3479, 0.7948, 0.3299, 0.885, 0.3299, 0.885, 0.3479, 0.7948, 0.3479, 0.7948, 0.3299, 0.8976, 0.3479, 0.885, 0.3299, 0.8976, 0.3299, 0.8976, 0.3479, 0.885, 0.3479, 0.885, 0.3299, 0.6946, 0.2868, 0.7361, 0.4203, 0.6946, 0.4448, 0.6946, 0.2868, 0.7361, 0.3113, 0.7361, 0.4203, 0.9713, 0.2868, 0.7361, 0.3113, 0.6946, 0.2868, 0.9713, 0.2868, 0.9491, 0.3113, 0.7361, 0.3113, 0.9713, 0.4448, 0.9491, 0.3113, 0.9713, 0.2868, 0.9713, 0.4448, 0.9491, 0.4203, 0.9491, 0.3113, 0.7361, 0.4203, 0.9491, 0.4203, 0.9713, 0.4448, 0.7361, 0.4203, 0.9713, 0.4448, 0.6946, 0.4448, 0.3616, 0.04858, 0.403, 0.2015, 0.3616, 0.2455, 0.3616, 0.04858, 0.403, 0.09255, 0.403, 0.2015, 0.6496, 0.04858, 0.403, 0.09255, 0.3616, 0.04858, 0.6496, 0.04858, 0.6161, 0.09255, 0.403, 0.09255, 0.6496, 0.2455, 0.6161, 0.09255, 0.6496, 0.04858, 0.6496, 0.2455, 0.6161, 0.2015, 0.6161, 0.09255, 0.403, 0.2015, 0.6161, 0.2015, 0.6496, 0.2455, 0.403, 0.2015, 0.6496, 0.2455, 0.3616, 0.2455, 0.6704, 0.4857, 0.4847, 0.4857, 0.4847, 0.285, 0.6704, 0.4857, 0.4847, 0.285, 0.6704, 0.285, 0.7606, 0.7761, 0.7559, 0.776, 0.7535, 0.6385, 0.7606, 0.7761, 0.7535, 0.6385, 0.76, 0.6385, 0.9191, 0.7761, 0.7606, 0.7761, 0.76, 0.6385, 0.9191, 0.7761, 0.76, 0.6385, 0.9197, 0.6385, 0.9238, 0.776, 0.9191, 0.7761, 0.9197, 0.6385, 0.9238, 0.776, 0.9197, 0.6385, 0.9262, 0.6385, 0.4892, 0.9695, 0.4891, 0.9755, 0.2888, 0.9792, 0.4892, 0.9695, 0.2888, 0.9792, 0.2888, 0.9705, 0.2889, 0.8182, 0.4892, 0.9695, 0.2888, 0.9705, 0.2889, 0.8182, 0.4891, 0.8194, 0.4892, 0.9695, 0.4891, 0.8194, 0.2889, 0.8182, 0.2888, 0.8115, 0.4891, 0.8194, 0.2888, 0.8115, 0.4891, 0.8149, 0.6971, 0.7706, 0.4977, 0.7744, 0.4977, 0.7656, 0.6971, 0.7706, 0.4977, 0.7656, 0.6971, 0.7644, 0.6971, 0.536, 0.6971, 0.7644, 0.4977, 0.7656, 0.6971, 0.536, 0.4977, 0.7656, 0.4977, 0.5347, 0.4977, 0.526, 0.6971, 0.536, 0.4977, 0.5347, 0.4977, 0.526, 0.6971, 0.5298, 0.6971, 0.536, 0.04376, 0.9839, 0.02503, 0.9839, 0.02503, 0.7835, 0.04376, 0.9839, 0.02503, 0.7835, 0.04376, 0.7835, 0.2681, 0.9839, 0.04376, 0.9839, 0.04376, 0.7835, 0.2681, 0.9839, 0.04376, 0.7835, 0.2681, 0.7835, 0.09984, 0.2501, 0.2606, 0.3157, 0.09984, 0.3157, 0.09984, 0.2501, 0.2606, 0.2501, 0.2606, 0.3157, 0.01849, 0.3958, 0.03753, 0.4724, 0.01849, 0.4724, 0.01849, 0.3958, 0.03753, 0.3958, 0.03753, 0.4724, 0.03753, 0.4724, 0.03753, 0.3958, 0.2616, 0.3958, 0.03753, 0.4724, 0.2616, 0.3958, 0.2616, 0.7674, 0.03753, 0.4724, 0.2616, 0.7674, 0.03723, 0.7674, 0.4891, 0.9755, 0.2888, 0.9705, 0.2888, 0.9792, 0.4891, 0.9755, 0.4892, 0.9695, 0.2888, 0.9705, 0.2889, 0.8182, 0.2888, 0.9705, 0.4892, 0.9695, 0.2889, 0.8182, 0.4892, 0.9695, 0.4891, 0.8194, 0.2889, 0.8182, 0.4891, 0.8194, 0.4891, 0.8149, 0.2889, 0.8182, 0.4891, 0.8149, 0.2888, 0.8115, 0.2979, 0.2211, 0.2979, 0.2321, 0.1371, 0.2321, 0.2979, 0.2211, 0.1371, 0.2321, 0.1371, 0.2211, 0.2163, 0.1964, 0.1507, 0.2074, 0.1507, 0.1965, 0.2163, 0.1964, 0.2163, 0.2074, 0.1507, 0.2074, 0.0321, 0.1862, 0.02113, 0.1862, 0.02113, 0.1664, 0.0321, 0.1862, 0.02113, 0.1664, 0.03983, 0.1664, 0.03983, 0.3667, 0.0321, 0.1862, 0.03983, 0.1664, 0.03983, 0.3667, 0.0321, 0.347, 0.0321, 0.1862, 0.02113, 0.3667, 0.0321, 0.347, 0.03983, 0.3667, 0.02113, 0.3667, 0.02113, 0.347, 0.0321, 0.347, 0.1371, 0.2211, 0.1371, 0.2321, 0.07148, 0.232, 0.1371, 0.2211, 0.07148, 0.232, 0.07148, 0.2211, 0.04376, 0.9839, 0.2681, 0.7835, 0.04376, 0.7835, 0.04376, 0.9839, 0.2681, 0.9839, 0.2681, 0.7835, 0.9427, 0.96, 0.7917, 0.96, 0.7917, 0.8451, 0.9427, 0.96, 0.7917, 0.8451, 0.9819, 0.8451, 0.9427, 0.96, 0.9819, 0.8451, 0.9819, 0.96, 0.9819, 0.9695, 0.9427, 0.96, 0.9819, 0.96, 0.9819, 0.9695, 0.9427, 0.9695, 0.9427, 0.96, 0.0687, 0.2554, 0.09085, 0.2554, 0.09085, 0.3289, 0.0687, 0.2554, 0.09085, 0.3289, 0.0687, 0.3412, 0.0687, 0.3412, 0.09085, 0.3289, 0.271, 0.3289, 0.0687, 0.3412, 0.271, 0.3289, 0.2931, 0.3411, 0.271, 0.3289, 0.2931, 0.2554, 0.2931, 0.3411, 0.271, 0.3289, 0.271, 0.2554, 0.2931, 0.2554, 0.4619, 0.7674, 0.2616, 0.3958, 0.4619, 0.3958, 0.4619, 0.7674, 0.2616, 0.7674, 0.2616, 0.3958, 0.5282, 0.9754, 0.5243, 0.9695, 0.5345, 0.9695, 0.5282, 0.9754, 0.5345, 0.9695, 0.5347, 0.9798, 0.7571, 0.9695, 0.5347, 0.9798, 0.5345, 0.9695, 0.7571, 0.9695, 0.757, 0.9797, 0.5347, 0.9798, 0.7634, 0.9754, 0.757, 0.9797, 0.7571, 0.9695, 0.7634, 0.9754, 0.7571, 0.9695, 0.7673, 0.9694, 0.7571, 0.9695, 0.7664, 0.8239, 0.7673, 0.9694, 0.5253, 0.8238, 0.5345, 0.9695, 0.5243, 0.9695, 0.5253, 0.8238, 0.5349, 0.8235, 0.5345, 0.9695, 0.5345, 0.9695, 0.5349, 0.8235, 0.7568, 0.8236, 0.5345, 0.9695, 0.7568, 0.8236, 0.7571, 0.9695, 0.7571, 0.9695, 0.7568, 0.8236, 0.7664, 0.8239, 0.7632, 0.8193, 0.7664, 0.8239, 0.7568, 0.8236, 0.7632, 0.8193, 0.7568, 0.8236, 0.7564, 0.8182, 0.7568, 0.8236, 0.5353, 0.8181, 0.7564, 0.8182, 0.7568, 0.8236, 0.5349, 0.8235, 0.5353, 0.8181, 0.5285, 0.8192, 0.5353, 0.8181, 0.5349, 0.8235, 0.5253, 0.8238, 0.5285, 0.8192, 0.5349, 0.8235, 0.311, 0.1865, 0.3349, 0.1664, 0.3154, 0.1939, 0.311, 0.1865, 0.303, 0.1814, 0.3349, 0.1664, 0.303, 0.1814, 0.03983, 0.1664, 0.3349, 0.1664, 0.303, 0.1814, 0.07151, 0.1814, 0.03983, 0.1664, 0.07151, 0.1814, 0.06354, 0.1865, 0.03983, 0.1664, 0.05911, 0.1939, 0.03983, 0.1664, 0.06354, 0.1865, 0.03983, 0.3667, 0.03983, 0.1664, 0.05911, 0.1939, 0.03983, 0.3667, 0.05911, 0.1939, 0.05875, 0.3461, 0.06381, 0.3518, 0.03983, 0.3667, 0.05875, 0.3461, 0.03983, 0.3667, 0.06381, 0.3518, 0.07154, 0.3544, 0.03983, 0.3667, 0.07154, 0.3544, 0.303, 0.3544, 0.03983, 0.3667, 0.303, 0.3544, 0.3349, 0.3667, 0.3349, 0.3667, 0.303, 0.3544, 0.3107, 0.3518, 0.3158, 0.3461, 0.3349, 0.3667, 0.3107, 0.3518, 0.3154, 0.1939, 0.3349, 0.3667, 0.3158, 0.3461, 0.3154, 0.1939, 0.3349, 0.1664, 0.3349, 0.3667])
me_s4studio_mesh_1.materials.append(mat_diffuse_001)
me_s4studio_mesh_1.use_remesh_preserve_volume = False
me_s4studio_mesh_1.use_remesh_preserve_attributes = False
me_s4studio_mesh_1.use_mirror_vertex_groups = False
me_s4studio_mesh_1.update()
me_s4studio_mesh_0 = bpy.data.meshes.new('s4studio_mesh_0')
me_s4studio_mesh_0.from_pydata([(-0.3699, 0.2505, 0.005871), (0.3679, -0.2231, 0.005871), (0.6301, -0.5264, 0.005871), (0.3679, 0.2505, 0.005871), (-0.6301, 0.5264, 0.005871), (-0.6301, -0.5264, 0.005871), (-0.3699, -0.2231, 0.005871), (0.6301, 0.5264, 0.005871)], [], [(1, 5, 2), (1, 2, 7), (1, 7, 3), (1, 3, 0), (1, 0, 6), (1, 6, 5), (6, 4, 5), (6, 0, 4), (3, 4, 0), (3, 7, 4)])
me_s4studio_mesh_0.polygons.foreach_set('use_smooth', [True] * 10)
_uv = me_s4studio_mesh_0.uv_layers.new(name='uv_0')
_uv.uv.foreach_set('vector', [0.5365, 0.8599, 0.4212, 0.8136, 0.58, 0.8136, 0.5365, 0.8599, 0.58, 0.8136, 0.58, 0.9777, 0.5365, 0.8599, 0.58, 0.9777, 0.5365, 0.9312, 0.5365, 0.8599, 0.5365, 0.9312, 0.4646, 0.9312, 0.5365, 0.8599, 0.4646, 0.9312, 0.4646, 0.8599, 0.5365, 0.8599, 0.4646, 0.8599, 0.4212, 0.8136, 0.4646, 0.8599, 0.4212, 0.9777, 0.4212, 0.8136, 0.4646, 0.8599, 0.4646, 0.9312, 0.4212, 0.9777, 0.5365, 0.9312, 0.4212, 0.9777, 0.4646, 0.9312, 0.5365, 0.9312, 0.58, 0.9777, 0.4212, 0.9777])
me_s4studio_mesh_0.materials.append(mat_diffuse)
me_s4studio_mesh_0.use_remesh_preserve_volume = False
me_s4studio_mesh_0.use_remesh_preserve_attributes = False
me_s4studio_mesh_0.use_mirror_vertex_groups = False
me_s4studio_mesh_0.update()
arm_none_armature_data = bpy.data.armatures.new('None_Armature_Data')  # bones are not reproduced

# ---- objects
ob_rig = bpy.data.objects.new('rig', arm_none_armature_data)
ob_s4studio_mesh_3 = bpy.data.objects.new('s4studio_mesh_3', me_s4studio_mesh_3)
ob_s4studio_mesh_2 = bpy.data.objects.new('s4studio_mesh_2', me_s4studio_mesh_2)
ob_s4studio_mesh_1 = bpy.data.objects.new('s4studio_mesh_1', me_s4studio_mesh_1)
ob_s4studio_mesh_0 = bpy.data.objects.new('s4studio_mesh_0', me_s4studio_mesh_0)
ob_lamp_003 = bpy.data.objects.new('Lamp.003', light_lamp_003)
ob_lamp_002 = bpy.data.objects.new('Lamp.002', light_lamp_002)
ob_lamp_001 = bpy.data.objects.new('Lamp.001', light_lamp_001)
ob_lamp_004 = bpy.data.objects.new('Lamp.004', light_lamp)
ob_camera = bpy.data.objects.new('Camera', cam_camera)

# ---- transforms, parenting, visibility, modifiers, constraints
ob_rig.location = (0.0, 0.0, 0.0)
ob_rig.show_in_front = True
ob_rig.lineart.crease_threshold = 0.0
ob_s4studio_mesh_3.location = (0.0, 0.0, 0.0)
ob_s4studio_mesh_3.show_transparent = True
ob_s4studio_mesh_3.lineart.crease_threshold = 0.0
_vg = ob_s4studio_mesh_3.vertex_groups.new(name='transformBone')
_vg = ob_s4studio_mesh_3.vertex_groups.new(name='_bind_door')
_m = ob_s4studio_mesh_3.modifiers.new('s4studio_mesh_3_skin', 'ARMATURE')
_m.object = ob_rig
ob_s4studio_mesh_2.location = (0.0, 0.0, 0.0)
ob_s4studio_mesh_2.show_transparent = True
ob_s4studio_mesh_2.lineart.crease_threshold = 0.0
_vg = ob_s4studio_mesh_2.vertex_groups.new(name='_bind_door')
_vg.add([0, 1, 2, 3, 4, 5, 6, 7], 1.0, 'REPLACE')
_m = ob_s4studio_mesh_2.modifiers.new('s4studio_mesh_2_skin', 'ARMATURE')
_m.object = ob_rig
ob_s4studio_mesh_1.location = (0.0, 0.0, 0.0)
ob_s4studio_mesh_1.show_transparent = True
ob_s4studio_mesh_1.lineart.crease_threshold = 0.0
_vg = ob_s4studio_mesh_1.vertex_groups.new(name='_bind_door')
_vg.add([0, 1, 2, 3, 4, 5, 6, 7, 8, 9, 10, 11, 12, 13, 14, 15, 16, 17, 18, 19, 20, 21, 22, 23, 24, 25, 26, 27, 28, 29, 30, 31, 32, 33, 34, 35, 36, 37, 38, 39, 40, 41, 42, 43, 44, 45, 46, 47, 48, 49, 50, 51, 52, 53, 54, 55, 56, 57, 58, 59, 60, 61, 62, 63, 64, 65, 66, 67, 68, 69, 70, 71, 72, 73, 74, 75, 76, 77, 78, 79, 80, 81, 82, 83, 84, 85, 86, 87, 88, 89, 90, 91, 92, 93, 94, 95, 96, 97, 98, 99, 100, 101, 102, 103, 104, 105, 106, 107, 108, 109, 110, 111, 112, 113, 114, 115, 116, 117, 118, 119, 120, 121, 122, 123], 1.0, 'REPLACE')
_vg = ob_s4studio_mesh_1.vertex_groups.new(name='transformBone')
_vg.add([124, 125, 126, 127, 128, 129, 130, 131, 132, 133, 134, 135, 136, 137, 138, 139, 140, 141, 142, 143, 144, 145, 146, 147, 148, 149, 150, 151, 152, 153, 154, 155, 156, 157, 158, 159, 160, 161, 162, 163, 164, 165, 166, 167, 168, 169, 170, 171, 172, 173, 174, 175, 176, 177, 178, 179, 180, 181, 182, 183, 184, 185, 186, 187, 188, 189, 190, 191, 192, 193, 194, 195, 196, 197, 198, 199, 200, 201, 202, 203, 204, 205, 206, 207, 208, 209, 210, 211, 212, 213, 214, 215, 216, 217, 218, 219, 220, 221, 222, 223, 224, 225, 226, 227, 228, 229, 230, 231, 232, 233, 234, 235, 236, 237, 238, 239, 240, 241, 242, 243, 244, 245, 246, 247, 248, 249, 250, 251], 1.0, 'REPLACE')
_m = ob_s4studio_mesh_1.modifiers.new('s4studio_mesh_1_skin', 'ARMATURE')
_m.object = ob_rig
ob_s4studio_mesh_0.location = (0.0, 0.0, 0.0)
ob_s4studio_mesh_0.show_transparent = True
ob_s4studio_mesh_0.lineart.crease_threshold = 0.0
_m = ob_s4studio_mesh_0.modifiers.new('s4studio_mesh_0_skin', 'ARMATURE')
_m.object = ob_rig
ob_lamp_003.location = (0.0, -3.0, 4.0)
ob_lamp_003.rotation_euler = (0.6503, 0.05522, 1.866)
ob_lamp_003.lock_rotations_4d = False
ob_lamp_003.empty_display_type = 'ARROWS'
ob_lamp_003.color = (0.0, 0.0, 0.0, 0.0)
ob_lamp_003.lineart.crease_threshold = 0.0
ob_lamp_002.location = (0.0, 3.0, 4.0)
ob_lamp_002.rotation_euler = (0.6503, 0.05522, 1.866)
ob_lamp_002.lock_rotations_4d = False
ob_lamp_002.empty_display_type = 'ARROWS'
ob_lamp_002.color = (0.0, 0.0, 0.0, 0.0)
ob_lamp_002.lineart.crease_threshold = 0.0
ob_lamp_001.location = (-3.0, 0.0, 4.0)
ob_lamp_001.rotation_euler = (0.6503, 0.05522, 1.866)
ob_lamp_001.lock_rotations_4d = False
ob_lamp_001.empty_display_type = 'ARROWS'
ob_lamp_001.color = (0.0, 0.0, 0.0, 0.0)
ob_lamp_001.lineart.crease_threshold = 0.0
ob_lamp_004.location = (3.0, 0.0, 4.0)
ob_lamp_004.rotation_euler = (0.6503, 0.05522, 1.866)
ob_lamp_004.lock_rotations_4d = False
ob_lamp_004.empty_display_type = 'ARROWS'
ob_lamp_004.color = (0.0, 0.0, 0.0, 0.0)
ob_lamp_004.lineart.crease_threshold = 0.0
ob_camera.location = (7.481, -6.508, 5.344)
ob_camera.rotation_euler = (1.109, 0.01082, 0.8149)
ob_camera.lock_rotations_4d = False
ob_camera.empty_display_type = 'ARROWS'
ob_camera.color = (0.0, 0.0, 0.0, 0.0)
ob_camera.display_type = 'WIRE'
ob_camera.lineart.crease_threshold = 0.0

# ---- collection membership
col_collection_1.objects.link(ob_rig)
col_collection_1.objects.link(ob_s4studio_mesh_3)
col_collection_1.objects.link(ob_s4studio_mesh_2)
col_collection_1.objects.link(ob_s4studio_mesh_1)
col_collection_1.objects.link(ob_s4studio_mesh_0)
col_collection_1.objects.link(ob_lamp_003)
col_collection_1.objects.link(ob_lamp_002)
col_collection_1.objects.link(ob_lamp_001)
col_collection_1.objects.link(ob_lamp_004)
col_collection_1.objects.link(ob_camera)

# ---- scene / render settings (as saved in the file)
scene.camera = ob_camera
scene.frame_start = 1; scene.frame_end = 250; scene.frame_set(1)
scene.render.engine = 'BLENDER_EEVEE_NEXT'
scene.render.resolution_percentage = 50
scene.render.dither_intensity = 0.0
scene.cycles.use_denoising = False
scene.cycles.samples = 10
scene.cycles.sampling_pattern = 'TABULATED_SOBOL'
scene.cycles.light_sampling_threshold = 0.0
scene.cycles.use_adaptive_sampling = False
scene.cycles.use_light_tree = False
scene.cycles.blur_glossy = 0.0
scene.cycles.volume_bounces = 1
scene.cycles.pixel_filter_type = 'GAUSSIAN'
scene.cycles.sample_clamp_indirect = 0.0
scene.view_settings.view_transform = 'Standard'
bpy.context.view_layer.update()
